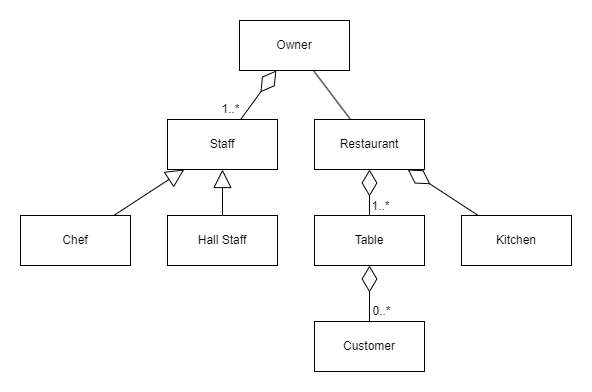

The diagram above was exported from draw.io. Its source (the exported page's mxGraphModel, read from the mxfile embedded in the PNG):
<mxGraphModel dx="681" dy="405" grid="0" gridSize="10" guides="1" tooltips="1" connect="1" arrows="1" fold="1" page="0" pageScale="1" pageWidth="827" pageHeight="1169" math="0" shadow="0">
  <root>
    <mxCell id="0" />
    <mxCell id="1" parent="0" />
    <mxCell id="2OtYkB1oa5qaO8f9MAGz-5" value="Owner" style="html=1;whiteSpace=wrap;" vertex="1" parent="1">
      <mxGeometry x="140" y="31" width="110" height="50" as="geometry" />
    </mxCell>
    <mxCell id="2OtYkB1oa5qaO8f9MAGz-6" value="Restaurant" style="html=1;whiteSpace=wrap;" vertex="1" parent="1">
      <mxGeometry x="215" y="130" width="110" height="50" as="geometry" />
    </mxCell>
    <mxCell id="2OtYkB1oa5qaO8f9MAGz-7" value="Staff" style="html=1;whiteSpace=wrap;" vertex="1" parent="1">
      <mxGeometry x="68" y="130" width="110" height="50" as="geometry" />
    </mxCell>
    <mxCell id="2OtYkB1oa5qaO8f9MAGz-8" value="Chef" style="html=1;whiteSpace=wrap;" vertex="1" parent="1">
      <mxGeometry x="-79" y="226" width="110" height="50" as="geometry" />
    </mxCell>
    <mxCell id="2OtYkB1oa5qaO8f9MAGz-9" value="Hall Staff" style="html=1;whiteSpace=wrap;" vertex="1" parent="1">
      <mxGeometry x="68" y="226" width="110" height="50" as="geometry" />
    </mxCell>
    <mxCell id="2OtYkB1oa5qaO8f9MAGz-10" value="Kitchen" style="html=1;whiteSpace=wrap;" vertex="1" parent="1">
      <mxGeometry x="362" y="226" width="110" height="50" as="geometry" />
    </mxCell>
    <mxCell id="2OtYkB1oa5qaO8f9MAGz-12" value="Table" style="html=1;whiteSpace=wrap;" vertex="1" parent="1">
      <mxGeometry x="215" y="226" width="110" height="50" as="geometry" />
    </mxCell>
    <mxCell id="2OtYkB1oa5qaO8f9MAGz-13" value="Customer" style="html=1;whiteSpace=wrap;" vertex="1" parent="1">
      <mxGeometry x="215" y="332" width="110" height="50" as="geometry" />
    </mxCell>
    <mxCell id="2OtYkB1oa5qaO8f9MAGz-14" value="" style="endArrow=none;html=1;rounded=0;fontSize=12;startSize=8;endSize=8;" edge="1" parent="1" source="2OtYkB1oa5qaO8f9MAGz-5" target="2OtYkB1oa5qaO8f9MAGz-6">
      <mxGeometry relative="1" as="geometry">
        <mxPoint x="-47" y="92" as="sourcePoint" />
        <mxPoint x="113" y="92" as="targetPoint" />
      </mxGeometry>
    </mxCell>
    <mxCell id="2OtYkB1oa5qaO8f9MAGz-20" value="" style="endArrow=diamondThin;endFill=0;endSize=24;html=1;rounded=0;fontSize=12;curved=1;" edge="1" parent="1" source="2OtYkB1oa5qaO8f9MAGz-7" target="2OtYkB1oa5qaO8f9MAGz-5">
      <mxGeometry width="160" relative="1" as="geometry">
        <mxPoint x="-56" y="63" as="sourcePoint" />
        <mxPoint x="104" y="63" as="targetPoint" />
      </mxGeometry>
    </mxCell>
    <mxCell id="2OtYkB1oa5qaO8f9MAGz-26" value="1..*" style="edgeLabel;html=1;align=center;verticalAlign=middle;resizable=0;points=[];fontSize=12;" vertex="1" connectable="0" parent="2OtYkB1oa5qaO8f9MAGz-20">
      <mxGeometry x="-0.6086" y="1" relative="1" as="geometry">
        <mxPoint x="-17" as="offset" />
      </mxGeometry>
    </mxCell>
    <mxCell id="2OtYkB1oa5qaO8f9MAGz-22" value="" style="endArrow=diamondThin;endFill=0;endSize=24;html=1;rounded=0;fontSize=12;curved=1;" edge="1" parent="1" source="2OtYkB1oa5qaO8f9MAGz-13" target="2OtYkB1oa5qaO8f9MAGz-12">
      <mxGeometry width="160" relative="1" as="geometry">
        <mxPoint x="317" y="14" as="sourcePoint" />
        <mxPoint x="477" y="14" as="targetPoint" />
      </mxGeometry>
    </mxCell>
    <mxCell id="2OtYkB1oa5qaO8f9MAGz-30" value="0..*" style="edgeLabel;html=1;align=center;verticalAlign=middle;resizable=0;points=[];fontSize=12;" vertex="1" connectable="0" parent="2OtYkB1oa5qaO8f9MAGz-22">
      <mxGeometry x="-0.548" relative="1" as="geometry">
        <mxPoint x="12" y="2" as="offset" />
      </mxGeometry>
    </mxCell>
    <mxCell id="2OtYkB1oa5qaO8f9MAGz-23" value="" style="endArrow=diamondThin;endFill=0;endSize=24;html=1;rounded=0;fontSize=12;curved=1;" edge="1" parent="1" source="2OtYkB1oa5qaO8f9MAGz-10" target="2OtYkB1oa5qaO8f9MAGz-6">
      <mxGeometry width="160" relative="1" as="geometry">
        <mxPoint x="327" y="24" as="sourcePoint" />
        <mxPoint x="487" y="24" as="targetPoint" />
      </mxGeometry>
    </mxCell>
    <mxCell id="2OtYkB1oa5qaO8f9MAGz-24" value="" style="endArrow=diamondThin;endFill=0;endSize=24;html=1;rounded=0;fontSize=12;curved=1;" edge="1" parent="1" source="2OtYkB1oa5qaO8f9MAGz-12" target="2OtYkB1oa5qaO8f9MAGz-6">
      <mxGeometry width="160" relative="1" as="geometry">
        <mxPoint x="337" y="34" as="sourcePoint" />
        <mxPoint x="497" y="34" as="targetPoint" />
      </mxGeometry>
    </mxCell>
    <mxCell id="2OtYkB1oa5qaO8f9MAGz-27" value="1..*" style="edgeLabel;html=1;align=center;verticalAlign=middle;resizable=0;points=[];fontSize=12;" vertex="1" connectable="0" parent="2OtYkB1oa5qaO8f9MAGz-24">
      <mxGeometry x="-0.5367" y="-1" relative="1" as="geometry">
        <mxPoint x="10" y="1" as="offset" />
      </mxGeometry>
    </mxCell>
    <mxCell id="2OtYkB1oa5qaO8f9MAGz-31" value="" style="endArrow=block;endSize=16;endFill=0;html=1;rounded=0;fontSize=12;curved=1;" edge="1" parent="1" source="2OtYkB1oa5qaO8f9MAGz-9" target="2OtYkB1oa5qaO8f9MAGz-7">
      <mxGeometry width="160" relative="1" as="geometry">
        <mxPoint x="-69" y="127" as="sourcePoint" />
        <mxPoint x="91" y="127" as="targetPoint" />
      </mxGeometry>
    </mxCell>
    <mxCell id="2OtYkB1oa5qaO8f9MAGz-32" value="" style="endArrow=block;endSize=16;endFill=0;html=1;rounded=0;fontSize=12;curved=1;" edge="1" parent="1" source="2OtYkB1oa5qaO8f9MAGz-8" target="2OtYkB1oa5qaO8f9MAGz-7">
      <mxGeometry width="160" relative="1" as="geometry">
        <mxPoint x="-59" y="137" as="sourcePoint" />
        <mxPoint x="101" y="137" as="targetPoint" />
      </mxGeometry>
    </mxCell>
  </root>
</mxGraphModel>